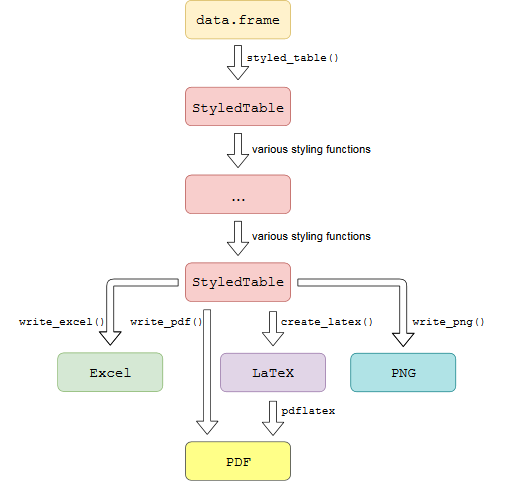

The diagram above was exported from draw.io. Its source (the exported page's mxGraphModel, read from the mxfile embedded in the PNG):
<mxGraphModel dx="1581" dy="696" grid="1" gridSize="10" guides="1" tooltips="1" connect="1" arrows="1" fold="1" page="1" pageScale="1" pageWidth="827" pageHeight="1169" math="0" shadow="0">
  <root>
    <mxCell id="0" />
    <mxCell id="1" parent="0" />
    <mxCell id="p5qH_0pQSpNLtJQI3P1I-1" value="" style="rounded=1;whiteSpace=wrap;html=1;fillColor=#fff2cc;strokeColor=#d6b656;" parent="1" vertex="1">
      <mxGeometry x="160" y="60" width="150" height="55" as="geometry" />
    </mxCell>
    <mxCell id="p5qH_0pQSpNLtJQI3P1I-2" value="&lt;font style=&quot;font-size: 20px&quot; face=&quot;Courier New&quot;&gt;data.frame&lt;/font&gt;" style="text;html=1;strokeColor=none;fillColor=none;align=center;verticalAlign=middle;whiteSpace=wrap;rounded=0;" parent="1" vertex="1">
      <mxGeometry x="160" y="78" width="150" height="24" as="geometry" />
    </mxCell>
    <mxCell id="p5qH_0pQSpNLtJQI3P1I-3" value="" style="shape=flexArrow;endArrow=classic;html=1;" parent="1" edge="1">
      <mxGeometry width="50" height="50" relative="1" as="geometry">
        <mxPoint x="235" y="124" as="sourcePoint" />
        <mxPoint x="235" y="174" as="targetPoint" />
      </mxGeometry>
    </mxCell>
    <mxCell id="p5qH_0pQSpNLtJQI3P1I-4" value="" style="rounded=1;whiteSpace=wrap;html=1;fillColor=#f8cecc;strokeColor=#b85450;" parent="1" vertex="1">
      <mxGeometry x="160" y="184" width="150" height="55" as="geometry" />
    </mxCell>
    <mxCell id="p5qH_0pQSpNLtJQI3P1I-5" value="&lt;div&gt;&lt;font style=&quot;font-size: 20px&quot; face=&quot;Courier New&quot;&gt;StyledTable&lt;/font&gt;&lt;/div&gt;" style="text;html=1;strokeColor=none;fillColor=none;align=center;verticalAlign=middle;whiteSpace=wrap;rounded=0;" parent="1" vertex="1">
      <mxGeometry x="160" y="199" width="150" height="33" as="geometry" />
    </mxCell>
    <mxCell id="p5qH_0pQSpNLtJQI3P1I-7" value="&lt;div style=&quot;font-size: 16px&quot; align=&quot;left&quot;&gt;&lt;font style=&quot;font-size: 16px&quot; face=&quot;Courier New&quot;&gt;styled_table()&lt;/font&gt;&lt;/div&gt;" style="text;html=1;strokeColor=none;fillColor=none;align=center;verticalAlign=middle;whiteSpace=wrap;rounded=0;" parent="1" vertex="1">
      <mxGeometry x="226" y="118" width="175" height="50" as="geometry" />
    </mxCell>
    <mxCell id="p5qH_0pQSpNLtJQI3P1I-11" value="" style="shape=flexArrow;endArrow=classic;html=1;" parent="1" edge="1">
      <mxGeometry width="50" height="50" relative="1" as="geometry">
        <mxPoint x="235" y="249.5" as="sourcePoint" />
        <mxPoint x="235" y="299.5" as="targetPoint" />
      </mxGeometry>
    </mxCell>
    <mxCell id="p5qH_0pQSpNLtJQI3P1I-12" value="" style="rounded=1;whiteSpace=wrap;html=1;fillColor=#f8cecc;strokeColor=#b85450;" parent="1" vertex="1">
      <mxGeometry x="160" y="309.5" width="150" height="55" as="geometry" />
    </mxCell>
    <mxCell id="p5qH_0pQSpNLtJQI3P1I-13" value="&lt;font style=&quot;font-size: 25px&quot;&gt;...&lt;/font&gt;" style="text;html=1;strokeColor=none;fillColor=none;align=center;verticalAlign=middle;whiteSpace=wrap;rounded=0;" parent="1" vertex="1">
      <mxGeometry x="160" y="327" width="150" height="25" as="geometry" />
    </mxCell>
    <mxCell id="p5qH_0pQSpNLtJQI3P1I-14" value="&lt;div align=&quot;left&quot;&gt;&lt;font style=&quot;font-size: 16px&quot;&gt;various styling functions&lt;br&gt;&lt;/font&gt;&lt;/div&gt;" style="text;html=1;strokeColor=none;fillColor=none;align=center;verticalAlign=middle;whiteSpace=wrap;rounded=0;" parent="1" vertex="1">
      <mxGeometry x="240" y="248.5" width="200" height="50" as="geometry" />
    </mxCell>
    <mxCell id="p5qH_0pQSpNLtJQI3P1I-15" value="" style="shape=flexArrow;endArrow=classic;html=1;" parent="1" edge="1">
      <mxGeometry width="50" height="50" relative="1" as="geometry">
        <mxPoint x="235" y="375" as="sourcePoint" />
        <mxPoint x="235" y="425" as="targetPoint" />
      </mxGeometry>
    </mxCell>
    <mxCell id="p5qH_0pQSpNLtJQI3P1I-16" value="" style="rounded=1;whiteSpace=wrap;html=1;fillColor=#f8cecc;strokeColor=#b85450;" parent="1" vertex="1">
      <mxGeometry x="160" y="435" width="150" height="55" as="geometry" />
    </mxCell>
    <mxCell id="p5qH_0pQSpNLtJQI3P1I-17" value="&lt;div&gt;&lt;font style=&quot;font-size: 20px&quot; face=&quot;Courier New&quot;&gt;StyledTable&lt;/font&gt;&lt;/div&gt;" style="text;html=1;strokeColor=none;fillColor=none;align=center;verticalAlign=middle;whiteSpace=wrap;rounded=0;" parent="1" vertex="1">
      <mxGeometry x="160" y="448" width="150" height="34" as="geometry" />
    </mxCell>
    <mxCell id="p5qH_0pQSpNLtJQI3P1I-27" value="" style="shape=flexArrow;endArrow=classic;html=1;" parent="1" edge="1">
      <mxGeometry width="50" height="50" relative="1" as="geometry">
        <mxPoint x="150" y="463" as="sourcePoint" />
        <mxPoint x="52.5" y="553" as="targetPoint" />
        <Array as="points">
          <mxPoint x="52.5" y="463" />
        </Array>
      </mxGeometry>
    </mxCell>
    <mxCell id="p5qH_0pQSpNLtJQI3P1I-28" value="" style="rounded=1;whiteSpace=wrap;html=1;fillColor=#d5e8d4;strokeColor=#82b366;" parent="1" vertex="1">
      <mxGeometry x="-22.5" y="563.5" width="150" height="55" as="geometry" />
    </mxCell>
    <mxCell id="p5qH_0pQSpNLtJQI3P1I-29" value="&lt;div&gt;&lt;font style=&quot;font-size: 20px&quot; face=&quot;Courier New&quot;&gt;Excel&lt;/font&gt;&lt;/div&gt;" style="text;html=1;strokeColor=none;fillColor=none;align=center;verticalAlign=middle;whiteSpace=wrap;rounded=0;" parent="1" vertex="1">
      <mxGeometry x="-22" y="575" width="150" height="37" as="geometry" />
    </mxCell>
    <mxCell id="p5qH_0pQSpNLtJQI3P1I-30" value="&lt;div style=&quot;font-size: 16px&quot; align=&quot;left&quot;&gt;&lt;font style=&quot;font-size: 16px&quot; face=&quot;Courier New&quot;&gt;write_excel()&lt;/font&gt;&lt;/div&gt;" style="text;html=1;strokeColor=none;fillColor=none;align=center;verticalAlign=middle;whiteSpace=wrap;rounded=0;" parent="1" vertex="1">
      <mxGeometry x="-103.5" y="494.5" width="175" height="50" as="geometry" />
    </mxCell>
    <mxCell id="p5qH_0pQSpNLtJQI3P1I-31" value="" style="shape=flexArrow;endArrow=classic;html=1;" parent="1" edge="1">
      <mxGeometry width="50" height="50" relative="1" as="geometry">
        <mxPoint x="285" y="504" as="sourcePoint" />
        <mxPoint x="285" y="554" as="targetPoint" />
      </mxGeometry>
    </mxCell>
    <mxCell id="p5qH_0pQSpNLtJQI3P1I-32" value="" style="rounded=1;whiteSpace=wrap;html=1;fillColor=#e1d5e7;strokeColor=#9673a6;" parent="1" vertex="1">
      <mxGeometry x="210" y="564" width="150" height="55" as="geometry" />
    </mxCell>
    <mxCell id="p5qH_0pQSpNLtJQI3P1I-33" value="&lt;div&gt;&lt;font style=&quot;font-size: 20px&quot; face=&quot;Courier New&quot;&gt;LaTeX&lt;/font&gt;&lt;/div&gt;" style="text;html=1;strokeColor=none;fillColor=none;align=center;verticalAlign=middle;whiteSpace=wrap;rounded=0;" parent="1" vertex="1">
      <mxGeometry x="210" y="584.5" width="150" height="19" as="geometry" />
    </mxCell>
    <mxCell id="p5qH_0pQSpNLtJQI3P1I-34" value="&lt;div style=&quot;font-size: 16px&quot; align=&quot;left&quot;&gt;&lt;font style=&quot;font-size: 16px&quot; face=&quot;Courier New&quot;&gt;create_latex()&lt;/font&gt;&lt;/div&gt;" style="text;html=1;strokeColor=none;fillColor=none;align=center;verticalAlign=middle;whiteSpace=wrap;rounded=0;" parent="1" vertex="1">
      <mxGeometry x="275" y="494.5" width="175" height="50" as="geometry" />
    </mxCell>
    <mxCell id="p5qH_0pQSpNLtJQI3P1I-36" value="" style="shape=flexArrow;endArrow=classic;html=1;" parent="1" edge="1">
      <mxGeometry width="50" height="50" relative="1" as="geometry">
        <mxPoint x="320" y="463" as="sourcePoint" />
        <mxPoint x="471" y="555" as="targetPoint" />
        <Array as="points">
          <mxPoint x="471" y="463" />
        </Array>
      </mxGeometry>
    </mxCell>
    <mxCell id="p5qH_0pQSpNLtJQI3P1I-37" value="" style="rounded=1;whiteSpace=wrap;html=1;fillColor=#b0e3e6;strokeColor=#0e8088;" parent="1" vertex="1">
      <mxGeometry x="396" y="564" width="150" height="55" as="geometry" />
    </mxCell>
    <mxCell id="p5qH_0pQSpNLtJQI3P1I-38" value="&lt;div&gt;&lt;font style=&quot;font-size: 20px&quot; face=&quot;Courier New&quot;&gt;PNG&lt;/font&gt;&lt;/div&gt;" style="text;html=1;strokeColor=none;fillColor=none;align=center;verticalAlign=middle;whiteSpace=wrap;rounded=0;" parent="1" vertex="1">
      <mxGeometry x="396" y="585" width="150" height="18" as="geometry" />
    </mxCell>
    <mxCell id="p5qH_0pQSpNLtJQI3P1I-39" value="&lt;div style=&quot;font-size: 16px&quot; align=&quot;left&quot;&gt;&lt;font style=&quot;font-size: 16px&quot; face=&quot;Courier New&quot;&gt;write_png()&lt;/font&gt;&lt;/div&gt;" style="text;html=1;strokeColor=none;fillColor=none;align=center;verticalAlign=middle;whiteSpace=wrap;rounded=0;" parent="1" vertex="1">
      <mxGeometry x="449" y="494.5" width="175" height="50" as="geometry" />
    </mxCell>
    <mxCell id="p5qH_0pQSpNLtJQI3P1I-49" value="&lt;div align=&quot;left&quot;&gt;&lt;font style=&quot;font-size: 16px&quot;&gt;various styling functions&lt;br&gt;&lt;/font&gt;&lt;/div&gt;" style="text;html=1;strokeColor=none;fillColor=none;align=center;verticalAlign=middle;whiteSpace=wrap;rounded=0;" parent="1" vertex="1">
      <mxGeometry x="240" y="373" width="200" height="50" as="geometry" />
    </mxCell>
    <mxCell id="p5qH_0pQSpNLtJQI3P1I-51" value="" style="shape=flexArrow;endArrow=classic;html=1;" parent="1" edge="1">
      <mxGeometry width="50" height="50" relative="1" as="geometry">
        <mxPoint x="285" y="632" as="sourcePoint" />
        <mxPoint x="285" y="682" as="targetPoint" />
      </mxGeometry>
    </mxCell>
    <mxCell id="p5qH_0pQSpNLtJQI3P1I-52" value="" style="rounded=1;whiteSpace=wrap;html=1;fillColor=#ffff88;strokeColor=#36393d;" parent="1" vertex="1">
      <mxGeometry x="160" y="690.5" width="150" height="55" as="geometry" />
    </mxCell>
    <mxCell id="p5qH_0pQSpNLtJQI3P1I-53" value="&lt;div&gt;&lt;font style=&quot;font-size: 20px&quot; face=&quot;Courier New&quot;&gt;PDF&lt;/font&gt;&lt;/div&gt;" style="text;html=1;strokeColor=none;fillColor=none;align=center;verticalAlign=middle;whiteSpace=wrap;rounded=0;" parent="1" vertex="1">
      <mxGeometry x="160" y="711" width="150" height="19" as="geometry" />
    </mxCell>
    <mxCell id="p5qH_0pQSpNLtJQI3P1I-54" value="&lt;div style=&quot;font-size: 16px&quot; align=&quot;left&quot;&gt;&lt;font style=&quot;font-size: 16px&quot; face=&quot;Courier New&quot;&gt;pdflatex&lt;/font&gt;&lt;/div&gt;" style="text;html=1;strokeColor=none;fillColor=none;align=center;verticalAlign=middle;whiteSpace=wrap;rounded=0;" parent="1" vertex="1">
      <mxGeometry x="248" y="621.5" width="175" height="50" as="geometry" />
    </mxCell>
    <mxCell id="p5qH_0pQSpNLtJQI3P1I-56" value="" style="shape=flexArrow;endArrow=classic;html=1;" parent="1" edge="1">
      <mxGeometry width="50" height="50" relative="1" as="geometry">
        <mxPoint x="191" y="501.5" as="sourcePoint" />
        <mxPoint x="191" y="680.5" as="targetPoint" />
      </mxGeometry>
    </mxCell>
    <mxCell id="p5qH_0pQSpNLtJQI3P1I-57" value="&lt;div style=&quot;font-size: 16px&quot; align=&quot;left&quot;&gt;&lt;font style=&quot;font-size: 16px&quot; face=&quot;Courier New&quot;&gt;write_pdf()&lt;/font&gt;&lt;/div&gt;" style="text;html=1;strokeColor=none;fillColor=none;align=center;verticalAlign=middle;whiteSpace=wrap;rounded=0;" parent="1" vertex="1">
      <mxGeometry x="46" y="494.5" width="175" height="50" as="geometry" />
    </mxCell>
  </root>
</mxGraphModel>